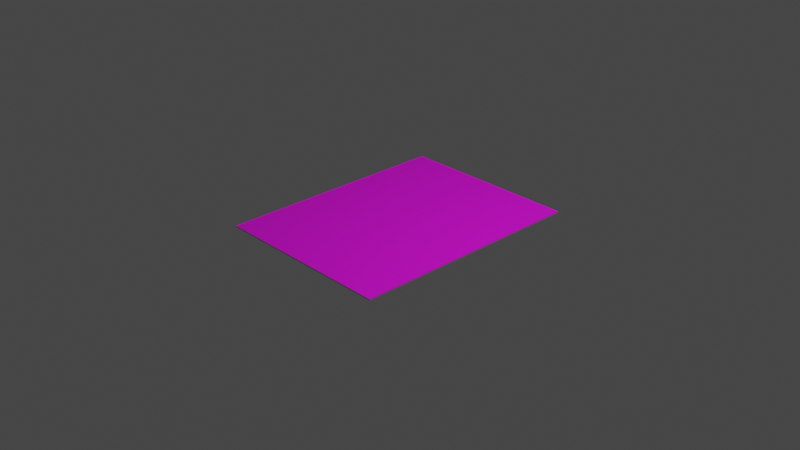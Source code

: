 # Source: PaperNote.blend  (saved by Blender 2.81.16; exported with 4.5.12 LTS)
import bpy
from mathutils import Matrix  # noqa: F401  (used for matrix-valued properties, if any)

bpy.ops.wm.read_factory_settings(use_empty=True)
scene = bpy.context.scene
scene.name = 'Scene'

# ---- collections
col_collection = bpy.data.collections.new('Collection'); scene.collection.children.link(col_collection)

# ---- images (referenced by path relative to the original .blend; pixels are not part of the script)
import os
ASSET_DIR = os.environ.get("B2B_ASSET_DIR", "")  # directory of the original .blend (textures are referenced by path, not embedded)
HERE = os.path.dirname(os.path.abspath(__file__))  # packed textures are extracted next to this script under _unpacked/

def load_image(name, relpath, width, height, colorspace="sRGB"):
    """Load a texture the original file referenced (path relative to the .blend, or extracted next to this script)."""
    p = next((c for c in (os.path.join(HERE, relpath), os.path.join(ASSET_DIR, relpath)) if relpath and os.path.exists(c)), "")
    if p:
        img = bpy.data.images.load(p, check_existing=True)
        img.name = name
    else:  # same state as the original file: an image datablock whose file is absent (Cycles renders it pink)
        img = bpy.data.images.new(name, width, height)
        img.source = "FILE"
        img.filepath = "//" + (relpath or name)
    img.colorspace_settings.name = colorspace
    return img
img_texturescom_paperstained0193_11_masked_s_png = load_image('TexturesCom_PaperStained0193_11_masked_S.png', 'TexturesCom_PaperStained0193_11_masked_S.png', 1024, 1024, 'sRGB')

# ---- materials (node trees are filled in below, after node groups)
mat_paper = bpy.data.materials.new('Paper')
mat_paper.use_transparent_shadow = False

# ---- material node trees
mat_paper.use_nodes = True; mat_paper.node_tree.nodes.clear()
_N = mat_paper.node_tree.nodes; _L = mat_paper.node_tree.links
n0 = _N.new('ShaderNodeBsdfPrincipled'); n0.name = 'Principled BSDF'; n0.location = (10, 300)
n0.distribution = 'GGX'
n0.subsurface_method = 'BURLEY'
n0.inputs[3].default_value = 1.45
n0.inputs[27].default_value = (0.0, 0.0, 0.0, 1.0)
n0.inputs[28].default_value = 1.0
n1 = _N.new('ShaderNodeTexImage'); n1.name = 'Image Texture'; n1.location = (-280, 275)
n1.image = img_texturescom_paperstained0193_11_masked_s_png
n2 = _N.new('ShaderNodeOutputMaterial'); n2.name = 'Material Output'; n2.location = (560, 285)
n2.width = 154
n3 = _N.new('ShaderNodeBump'); n3.name = 'Bump'; n3.location = (-363, -64)
n3.inputs[1].default_value = 1.0
n3.inputs[2].default_value = 1.0
_L.new(n0.outputs[0], n2.inputs[0])
_L.new(n1.outputs[0], n0.inputs[0])
_L.new(n3.outputs[0], n0.inputs[5])
n2.is_active_output = True

# ---- world
world_world = bpy.data.worlds.new('World'); scene.world = world_world
world_world.use_nodes = True; world_world.node_tree.nodes.clear()
_N = world_world.node_tree.nodes; _L = world_world.node_tree.links
n0 = _N.new('ShaderNodeOutputWorld'); n0.name = 'World Output'; n0.location = (300, 300)
n1 = _N.new('ShaderNodeBackground'); n1.name = 'Background'; n1.location = (10, 300)
n1.inputs[0].default_value = (0.05088, 0.05088, 0.05088, 1.0)
_L.new(n1.outputs[0], n0.inputs[0])
n0.is_active_output = True
world_world.color = (0.05088, 0.05088, 0.05088)
world_world.use_sun_shadow = False
world_world.sun_shadow_jitter_overblur = 0.0

# ---- cameras
cam_camera = bpy.data.cameras.new('Camera')
cam_camera.clip_end = 100.0
cam_camera.ortho_scale = 7.314

# ---- lights
light_light = bpy.data.lights.new('Light', 'POINT')
light_light.transmission_factor = 0.0
light_light.energy = 1000.0
light_light.shadow_soft_size = 0.1
light_light.shadow_maximum_resolution = 0.006
light_light.use_absolute_resolution = True

# ---- meshes
me_plane_001 = bpy.data.meshes.new('Plane.001')
me_plane_001.from_pydata([(-1.0, -1.0, 0.0), (1.0, -1.0, 0.0), (-1.0, 1.0, 0.0), (1.0, 1.0, 0.0)], [], [(0, 1, 3, 2)])
_uv = me_plane_001.uv_layers.new(name='UVMap')
_uv.uv.foreach_set('vector', [0.06942, 0.06942, 0.9306, 0.06942, 0.9306, 0.9306, 0.06942, 0.9306])
me_plane_001.materials.append(mat_paper)
me_plane_001.use_remesh_fix_poles = True
me_plane_001.use_remesh_preserve_attributes = False
me_plane_001.use_mirror_vertex_groups = False
me_plane_001.update()

# ---- objects
ob_light = bpy.data.objects.new('Light', light_light)
ob_camera = bpy.data.objects.new('Camera', cam_camera)
ob_plane = bpy.data.objects.new('Plane', me_plane_001)

# ---- transforms, parenting, visibility, modifiers, constraints
ob_light.location = (4.076, 1.005, 5.904)
ob_light.rotation_euler = (0.6503, 0.05522, 1.866)
ob_light.lock_rotations_4d = False
ob_light.empty_display_type = 'ARROWS'
ob_light.color = (0.0, 0.0, 0.0, 0.0)
ob_light.lineart.crease_threshold = 0.0
ob_camera.location = (7.359, -6.926, 4.958)
ob_camera.rotation_euler = (1.109, 0.0, 0.8149)
ob_camera.lock_rotations_4d = False
ob_camera.empty_display_type = 'ARROWS'
ob_camera.color = (0.0, 0.0, 0.0, 0.0)
ob_camera.display_type = 'WIRE'
ob_camera.lineart.crease_threshold = 0.0
ob_plane.location = (0.0, 0.0, 0.0)
ob_plane.scale = (1.0, 1.301, 1.0)
ob_plane.lineart.crease_threshold = 0.0
_m = ob_plane.modifiers.new('Solidify', 'SOLIDIFY')
_m.nonmanifold_thickness_mode = 'FIXED'
_m.nonmanifold_merge_threshold = 0.0003

# ---- collection membership
col_collection.objects.link(ob_light)
col_collection.objects.link(ob_camera)
col_collection.objects.link(ob_plane)

# ---- scene / render settings (as saved in the file)
scene.camera = ob_camera
scene.frame_start = 1; scene.frame_end = 250; scene.frame_set(1)
scene.render.engine = 'BLENDER_EEVEE_NEXT'
scene.cycles.use_denoising = False
scene.cycles.samples = 128
scene.cycles.sampling_pattern = 'TABULATED_SOBOL'
scene.cycles.use_adaptive_sampling = False
scene.cycles.use_light_tree = False
scene.view_settings.view_transform = 'Filmic'
bpy.context.view_layer.update()
